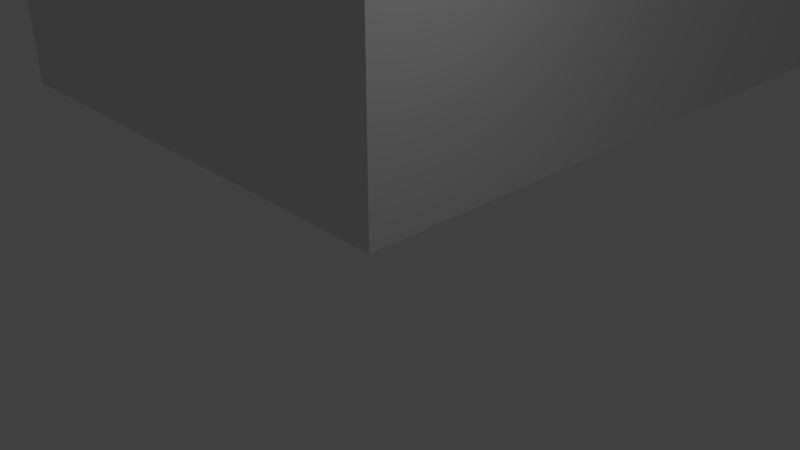 # Source: TestReactor.blend  (saved by Blender 2.79.0; exported with 4.5.12 LTS)
import bpy
from mathutils import Matrix  # noqa: F401  (used for matrix-valued properties, if any)

bpy.ops.wm.read_factory_settings(use_empty=True)
scene = bpy.context.scene
scene.name = 'Scene'

# ---- collections
col_collection_1 = bpy.data.collections.new('Collection 1'); scene.collection.children.link(col_collection_1)

# ---- materials (node trees are filled in below, after node groups)
mat_material = bpy.data.materials.new('Material')
mat_material.alpha_threshold = 0.0
mat_material.use_transparent_shadow = False
mat_material.roughness = 0.5
mat_material.line_color = (0.0, 0.0, 0.0, 1.0)

# ---- material node trees

# ---- world
world_world = bpy.data.worlds.new('World'); scene.world = world_world
world_world.color = (0.05088, 0.05088, 0.05088)
world_world.use_sun_shadow = False
world_world.sun_shadow_jitter_overblur = 0.0
world_world.cycles.sampling_method = 'MANUAL'

# ---- cameras
cam_camera = bpy.data.cameras.new('Camera')
cam_camera.clip_end = 100.0
cam_camera.lens = 35.0
cam_camera.sensor_width = 32.0
cam_camera.sensor_height = 18.0
cam_camera.ortho_scale = 7.314
cam_camera.dof.focus_distance = 0.0
cam_camera.dof.aperture_fstop = 128.0

# ---- lights
light_lamp = bpy.data.lights.new('Lamp', 'POINT')
light_lamp.transmission_factor = 0.0
light_lamp.cutoff_distance = 30.0
light_lamp.energy = 100.0
light_lamp.shadow_buffer_clip_start = 1.001
light_lamp.shadow_soft_size = 0.1
light_lamp.shadow_maximum_resolution = 0.006
light_lamp.use_absolute_resolution = True

# ---- meshes
me_cube = bpy.data.meshes.new('Cube')
me_cube.from_pydata([(0.0, 15.0, 1.0), (0.0, 15.0, 0.0), (0.0, 0.0, 1.0), (0.0, 0.0, 0.0), (-10.0, 15.0, 1.0), (-10.0, 15.0, 0.0), (-10.0, 0.0, 1.0), (-10.0, 0.0, 0.0), (0.0, 14.0, 0.0), (-10.0, 14.0, 0.0), (-10.0, 14.0, 1.0), (0.0, 14.0, 1.0), (-10.0, 1.0, 0.0), (0.0, 1.0, 1.0), (0.0, 1.0, 0.0), (-10.0, 1.0, 1.0), (-1.0, 0.0, 0.0), (-1.0, 15.0, 1.0), (-1.0, 15.0, 0.0), (-1.0, 0.0, 1.0), (-1.0, 14.0, 1.0), (-1.0, 14.0, 0.0), (-1.0, 1.0, 1.0), (-1.0, 1.0, 0.0), (-1.0, 15.0, 6.0), (0.0, 15.0, 6.0), (-10.0, 14.0, 6.0), (-10.0, 15.0, 6.0), (0.0, 1.0, 6.0), (0.0, 0.0, 6.0), (-1.0, 0.0, 6.0), (-10.0, 0.0, 6.0), (0.0, 14.0, 6.0), (-1.0, 14.0, 6.0), (-10.0, 1.0, 6.0), (-1.0, 1.0, 6.0), (0.0, 13.0, 0.0), (-10.0, 13.0, 1.0), (-10.0, 13.0, 0.0), (0.0, 13.0, 1.0), (-1.0, 13.0, 0.0), (-1.0, 13.0, 1.0), (0.0, 13.0, 6.0), (-1.0, 13.0, 6.0), (-10.0, 2.0, 0.0), (0.0, 2.0, 1.0), (-1.0, 2.0, 0.0), (-1.0, 2.0, 1.0), (0.0, 2.0, 6.0), (-1.0, 2.0, 6.0), (0.0, 2.0, 0.0), (-10.0, 2.0, 1.0), (-2.0, 15.0, 0.0), (-2.0, 0.0, 1.0), (-2.0, 14.0, 0.0), (-2.0, 1.0, 0.0), (-2.0, 0.0, 0.0), (-2.0, 15.0, 1.0), (-2.0, 14.0, 1.0), (-2.0, 1.0, 1.0), (-2.0, 0.0, 6.0), (-2.0, 15.0, 6.0), (-2.0, 14.0, 6.0), (-2.0, 1.0, 6.0), (-2.0, 13.0, 0.0), (-2.0, 13.0, 1.0), (-2.0, 2.0, 0.0), (-2.0, 2.0, 1.0), (-10.0, 13.0, 1.7), (-10.0, 14.0, 1.9), (-2.0, 14.0, 1.9), (-1.0, 14.0, 1.9), (-2.0, 1.0, 1.9), (-1.0, 1.0, 1.9), (-1.0, 2.0, 1.9), (-1.0, 13.0, 1.9), (-2.0, 13.0, 1.7), (-10.0, 1.0, 1.9), (-10.0, 2.0, 1.7), (-2.0, 2.0, 1.7)], [], [(14, 13, 2, 3), (23, 14, 3, 16), (18, 17, 0, 1), (9, 10, 4, 5), (19, 2, 29, 30), (56, 53, 6, 7), (59, 15, 34, 63), (38, 37, 10, 9), (18, 1, 8, 21), (1, 0, 11, 8), (7, 6, 15, 12), (65, 67, 79, 76), (46, 50, 14, 23), (50, 45, 13, 14), (66, 46, 23, 55), (2, 13, 28, 29), (52, 18, 21, 54), (47, 22, 35, 49), (3, 2, 19, 16), (15, 6, 31, 34), (52, 57, 17, 18), (55, 23, 16, 56), (63, 34, 31, 60), (61, 27, 26, 62), (48, 49, 35, 28), (25, 24, 33, 32), (28, 35, 30, 29), (0, 17, 24, 25), (39, 11, 32, 42), (53, 19, 30, 60), (4, 10, 26, 27), (58, 20, 33, 62), (11, 0, 25, 32), (57, 4, 27, 61), (45, 39, 42, 48), (32, 33, 43, 42), (20, 41, 43, 33), (54, 21, 40, 64), (8, 11, 39, 36), (21, 8, 36, 40), (59, 22, 73, 72), (44, 51, 37, 38), (12, 15, 51, 44), (13, 45, 48, 28), (42, 43, 49, 48), (41, 47, 49, 43), (64, 40, 46, 66), (36, 39, 45, 50), (40, 36, 50, 46), (65, 37, 51, 67), (22, 47, 74, 73), (38, 64, 66, 44), (67, 51, 78, 79), (9, 54, 64, 38), (17, 57, 61, 24), (10, 58, 62, 26), (6, 53, 60, 31), (24, 61, 62, 33), (35, 63, 60, 30), (12, 55, 56, 7), (5, 4, 57, 52), (5, 52, 54, 9), (44, 66, 55, 12), (51, 15, 77, 78), (22, 59, 63, 35), (16, 19, 53, 56), (79, 78, 77, 72), (70, 69, 68, 76), (75, 76, 79, 74), (71, 70, 76, 75), (74, 79, 72, 73), (10, 37, 68, 69), (58, 10, 69, 70), (37, 65, 76, 68), (20, 58, 70, 71), (15, 59, 72, 77), (41, 20, 71, 75), (47, 41, 75, 74)])
me_cube.materials.append(mat_material)
me_cube.use_remesh_preserve_volume = False
me_cube.use_remesh_preserve_attributes = False
me_cube.use_mirror_vertex_groups = False
me_cube.update()

# ---- objects
ob_cube = bpy.data.objects.new('Cube', me_cube)
ob_lamp = bpy.data.objects.new('Lamp', light_lamp)
ob_camera = bpy.data.objects.new('Camera', cam_camera)

# ---- transforms, parenting, visibility, modifiers, constraints
ob_cube.location = (0.0, 0.0, 0.0)
ob_cube.lock_rotations_4d = False
ob_cube.empty_display_type = 'ARROWS'
ob_cube.lineart.crease_threshold = 0.0
ob_lamp.location = (4.076, 1.005, 5.904)
ob_lamp.rotation_euler = (0.6503, 0.05522, 1.866)
ob_lamp.lock_rotations_4d = False
ob_lamp.empty_display_type = 'ARROWS'
ob_lamp.color = (0.0, 0.0, 0.0, 0.0)
ob_lamp.lineart.crease_threshold = 0.0
ob_camera.location = (7.481, -6.508, 5.344)
ob_camera.rotation_euler = (1.109, 0.0, 0.8149)
ob_camera.lock_rotations_4d = False
ob_camera.empty_display_type = 'ARROWS'
ob_camera.color = (0.0, 0.0, 0.0, 0.0)
ob_camera.display_type = 'WIRE'
ob_camera.lineart.crease_threshold = 0.0

# ---- collection membership
col_collection_1.objects.link(ob_cube)
col_collection_1.objects.link(ob_lamp)
col_collection_1.objects.link(ob_camera)

# ---- scene / render settings (as saved in the file)
scene.camera = ob_camera
scene.frame_start = 1; scene.frame_end = 250; scene.frame_set(1)
scene.render.engine = 'BLENDER_EEVEE_NEXT'
scene.render.resolution_percentage = 50
scene.render.dither_intensity = 0.0
scene.cycles.use_denoising = False
scene.cycles.samples = 128
scene.cycles.sampling_pattern = 'TABULATED_SOBOL'
scene.cycles.use_adaptive_sampling = False
scene.cycles.use_light_tree = False
scene.cycles.blur_glossy = 0.0
scene.cycles.sample_clamp_indirect = 0.0
scene.view_settings.view_transform = 'Standard'
bpy.context.view_layer.update()

